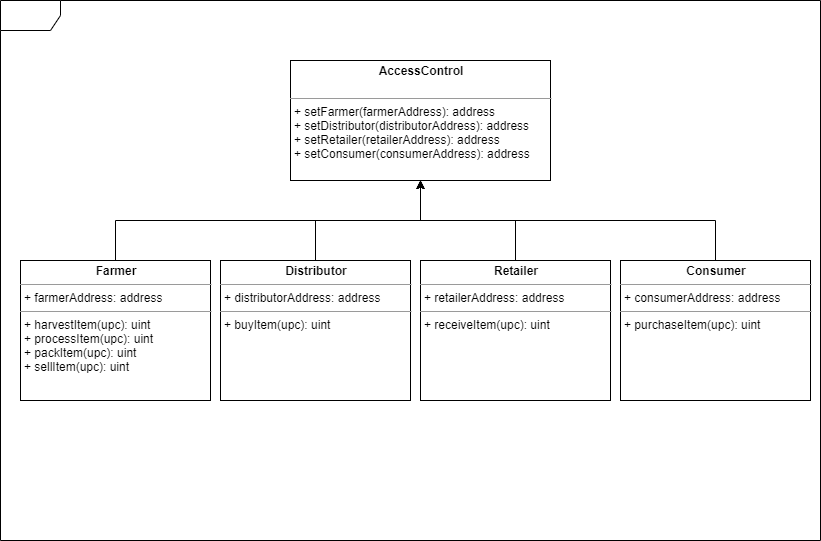

The diagram above was exported from draw.io. Its source (the exported page's mxGraphModel, read from the mxfile embedded in the PNG):
<mxGraphModel dx="1234" dy="386" grid="1" gridSize="10" guides="1" tooltips="1" connect="1" arrows="1" fold="1" page="1" pageScale="1" pageWidth="850" pageHeight="1100" background="#ffffff" math="0" shadow="0">
  <root>
    <mxCell id="0" />
    <mxCell id="1" parent="0" />
    <mxCell id="17acba5748e5396b-1" value="" style="shape=umlFrame;whiteSpace=wrap;html=1;rounded=0;shadow=0;comic=0;labelBackgroundColor=none;strokeWidth=1;fontFamily=Verdana;fontSize=10;align=center;" parent="1" vertex="1">
      <mxGeometry x="20" y="20" width="820" height="540" as="geometry" />
    </mxCell>
    <mxCell id="5d2195bd80daf111-18" value="&lt;p style=&quot;margin: 0px ; margin-top: 4px ; text-align: center&quot;&gt;&lt;b&gt;AccessControl&lt;/b&gt;&lt;/p&gt;&lt;p style=&quot;margin: 0px ; margin-left: 4px&quot;&gt;&lt;br&gt;&lt;/p&gt;&lt;hr size=&quot;1&quot;&gt;&lt;p style=&quot;margin: 0px ; margin-left: 4px&quot;&gt;+ setFarmer(farmerAddress): address&lt;br&gt;+ setDistributor(distributorAddress): address&lt;br&gt;&lt;/p&gt;&lt;p style=&quot;margin: 0px ; margin-left: 4px&quot;&gt;+ setRetailer(retailerAddress): address&lt;br&gt;&lt;/p&gt;&lt;p style=&quot;margin: 0px ; margin-left: 4px&quot;&gt;+ setConsumer(consumerAddress): address&lt;br&gt;&lt;/p&gt;" style="verticalAlign=top;align=left;overflow=fill;fontSize=12;fontFamily=Helvetica;html=1;rounded=0;shadow=0;comic=0;labelBackgroundColor=none;strokeWidth=1" parent="1" vertex="1">
      <mxGeometry x="310" y="80" width="260" height="120" as="geometry" />
    </mxCell>
    <mxCell id="UxlzAm0PetUvwkJnjJM1-18" style="edgeStyle=orthogonalEdgeStyle;rounded=0;orthogonalLoop=1;jettySize=auto;html=1;" edge="1" parent="1" source="UxlzAm0PetUvwkJnjJM1-1" target="5d2195bd80daf111-18">
      <mxGeometry relative="1" as="geometry">
        <Array as="points">
          <mxPoint x="135" y="240" />
          <mxPoint x="440" y="240" />
        </Array>
      </mxGeometry>
    </mxCell>
    <mxCell id="UxlzAm0PetUvwkJnjJM1-1" value="&lt;p style=&quot;margin: 0px ; margin-top: 4px ; text-align: center&quot;&gt;&lt;b&gt;Farmer&lt;/b&gt;&lt;/p&gt;&lt;hr size=&quot;1&quot;&gt;&lt;p style=&quot;margin: 0px ; margin-left: 4px&quot;&gt;+ farmerAddress: address&lt;br&gt;&lt;/p&gt;&lt;hr size=&quot;1&quot;&gt;&lt;p style=&quot;margin: 0px ; margin-left: 4px&quot;&gt;+ harvestItem(upc): uint&lt;br&gt;+ processItem(upc): uint&lt;/p&gt;&lt;p style=&quot;margin: 0px ; margin-left: 4px&quot;&gt;+ packItem(upc): uint&lt;/p&gt;&lt;p style=&quot;margin: 0px ; margin-left: 4px&quot;&gt;+ sellItem(upc): uint&lt;/p&gt;" style="verticalAlign=top;align=left;overflow=fill;fontSize=12;fontFamily=Helvetica;html=1;rounded=0;shadow=0;comic=0;labelBackgroundColor=none;strokeWidth=1" vertex="1" parent="1">
      <mxGeometry x="40" y="280" width="190" height="140" as="geometry" />
    </mxCell>
    <mxCell id="UxlzAm0PetUvwkJnjJM1-9" style="edgeStyle=orthogonalEdgeStyle;rounded=0;orthogonalLoop=1;jettySize=auto;html=1;" edge="1" parent="1" source="UxlzAm0PetUvwkJnjJM1-2" target="5d2195bd80daf111-18">
      <mxGeometry relative="1" as="geometry" />
    </mxCell>
    <mxCell id="UxlzAm0PetUvwkJnjJM1-8" style="edgeStyle=orthogonalEdgeStyle;rounded=0;orthogonalLoop=1;jettySize=auto;html=1;" edge="1" parent="1" source="UxlzAm0PetUvwkJnjJM1-3" target="5d2195bd80daf111-18">
      <mxGeometry relative="1" as="geometry" />
    </mxCell>
    <mxCell id="UxlzAm0PetUvwkJnjJM1-3" value="&lt;p style=&quot;margin: 0px ; margin-top: 4px ; text-align: center&quot;&gt;&lt;b&gt;Retailer&lt;/b&gt;&lt;/p&gt;&lt;hr size=&quot;1&quot;&gt;&lt;p style=&quot;margin: 0px ; margin-left: 4px&quot;&gt;+ retailerAddress: address&lt;br&gt;&lt;/p&gt;&lt;hr size=&quot;1&quot;&gt;&lt;p style=&quot;margin: 0px ; margin-left: 4px&quot;&gt;&lt;span&gt;+ receiveItem(upc): uint&lt;/span&gt;&lt;br&gt;&lt;/p&gt;" style="verticalAlign=top;align=left;overflow=fill;fontSize=12;fontFamily=Helvetica;html=1;rounded=0;shadow=0;comic=0;labelBackgroundColor=none;strokeWidth=1" vertex="1" parent="1">
      <mxGeometry x="440" y="280" width="190" height="140" as="geometry" />
    </mxCell>
    <mxCell id="UxlzAm0PetUvwkJnjJM1-7" style="edgeStyle=orthogonalEdgeStyle;rounded=0;orthogonalLoop=1;jettySize=auto;html=1;" edge="1" parent="1" source="UxlzAm0PetUvwkJnjJM1-4" target="5d2195bd80daf111-18">
      <mxGeometry relative="1" as="geometry">
        <Array as="points">
          <mxPoint x="735" y="240" />
          <mxPoint x="440" y="240" />
        </Array>
      </mxGeometry>
    </mxCell>
    <mxCell id="UxlzAm0PetUvwkJnjJM1-4" value="&lt;p style=&quot;margin: 0px ; margin-top: 4px ; text-align: center&quot;&gt;&lt;b&gt;Consumer&lt;/b&gt;&lt;/p&gt;&lt;hr size=&quot;1&quot;&gt;&lt;p style=&quot;margin: 0px ; margin-left: 4px&quot;&gt;+ consumerAddress: address&lt;br&gt;&lt;/p&gt;&lt;hr size=&quot;1&quot;&gt;&lt;p style=&quot;margin: 0px ; margin-left: 4px&quot;&gt;+ purchaseItem(upc): uint&lt;/p&gt;" style="verticalAlign=top;align=left;overflow=fill;fontSize=12;fontFamily=Helvetica;html=1;rounded=0;shadow=0;comic=0;labelBackgroundColor=none;strokeWidth=1" vertex="1" parent="1">
      <mxGeometry x="640" y="280" width="190" height="140" as="geometry" />
    </mxCell>
    <mxCell id="UxlzAm0PetUvwkJnjJM1-2" value="&lt;p style=&quot;margin: 0px ; margin-top: 4px ; text-align: center&quot;&gt;&lt;b&gt;Distributor&lt;/b&gt;&lt;/p&gt;&lt;hr size=&quot;1&quot;&gt;&lt;p style=&quot;margin: 0px ; margin-left: 4px&quot;&gt;+ distributorAddress: address&lt;br&gt;&lt;/p&gt;&lt;hr size=&quot;1&quot;&gt;&lt;p style=&quot;margin: 0px ; margin-left: 4px&quot;&gt;+ buyItem(upc): uint&lt;/p&gt;" style="verticalAlign=top;align=left;overflow=fill;fontSize=12;fontFamily=Helvetica;html=1;rounded=0;shadow=0;comic=0;labelBackgroundColor=none;strokeWidth=1" vertex="1" parent="1">
      <mxGeometry x="240" y="280" width="190" height="140" as="geometry" />
    </mxCell>
  </root>
</mxGraphModel>